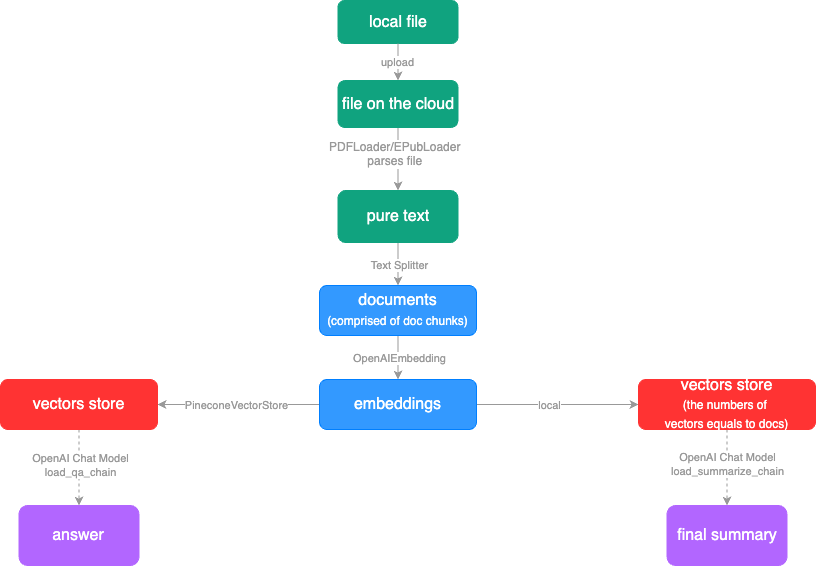

The diagram above was exported from draw.io. Its source (the exported page's mxGraphModel, read from the mxfile embedded in the PNG):
<mxGraphModel dx="4497" dy="1543" grid="0" gridSize="10" guides="1" tooltips="1" connect="1" arrows="1" fold="1" page="0" pageScale="1" pageWidth="850" pageHeight="1100" math="0" shadow="0">
  <root>
    <mxCell id="0" />
    <mxCell id="1" parent="0" />
    <mxCell id="m4xJn-A3XCrNYCz4U3gA-50" value="local file" style="rounded=1;whiteSpace=wrap;html=1;strokeColor=#10A37F;align=center;verticalAlign=middle;fontFamily=Helvetica;fontSize=16;fontColor=#ffffff;fillColor=#10a37f;" parent="1" vertex="1">
      <mxGeometry x="334.5" y="955" width="120" height="43" as="geometry" />
    </mxCell>
    <mxCell id="m4xJn-A3XCrNYCz4U3gA-51" value="" style="endArrow=classic;html=1;rounded=0;exitX=0.5;exitY=1;exitDx=0;exitDy=0;entryX=0.5;entryY=0;entryDx=0;entryDy=0;fontColor=#000033;strokeColor=#999999;" parent="1" source="m4xJn-A3XCrNYCz4U3gA-50" target="m4xJn-A3XCrNYCz4U3gA-54" edge="1">
      <mxGeometry width="50" height="50" relative="1" as="geometry">
        <mxPoint x="392.5" y="1074" as="sourcePoint" />
        <mxPoint x="400.5" y="1051" as="targetPoint" />
      </mxGeometry>
    </mxCell>
    <mxCell id="m4xJn-A3XCrNYCz4U3gA-52" value="&lt;font color=&quot;#999999&quot;&gt;upload&lt;/font&gt;" style="edgeLabel;html=1;align=center;verticalAlign=middle;resizable=0;points=[];" parent="m4xJn-A3XCrNYCz4U3gA-51" vertex="1" connectable="0">
      <mxGeometry x="-0.0909" y="-2" relative="1" as="geometry">
        <mxPoint as="offset" />
      </mxGeometry>
    </mxCell>
    <mxCell id="m4xJn-A3XCrNYCz4U3gA-53" style="edgeStyle=orthogonalEdgeStyle;rounded=0;orthogonalLoop=1;jettySize=auto;html=1;strokeColor=#999999;" parent="1" source="m4xJn-A3XCrNYCz4U3gA-54" target="m4xJn-A3XCrNYCz4U3gA-57" edge="1">
      <mxGeometry relative="1" as="geometry" />
    </mxCell>
    <mxCell id="m4xJn-A3XCrNYCz4U3gA-54" value="file on the cloud" style="rounded=1;whiteSpace=wrap;html=1;strokeColor=#10A37F;align=center;verticalAlign=middle;fontFamily=Helvetica;fontSize=16;fontColor=#ffffff;fillColor=#10a37f;" parent="1" vertex="1">
      <mxGeometry x="334.5" y="1035" width="120" height="47" as="geometry" />
    </mxCell>
    <mxCell id="m4xJn-A3XCrNYCz4U3gA-55" style="edgeStyle=orthogonalEdgeStyle;rounded=0;orthogonalLoop=1;jettySize=auto;html=1;entryX=0.5;entryY=0;entryDx=0;entryDy=0;strokeColor=#999999;" parent="1" source="m4xJn-A3XCrNYCz4U3gA-57" target="m4xJn-A3XCrNYCz4U3gA-59" edge="1">
      <mxGeometry relative="1" as="geometry" />
    </mxCell>
    <mxCell id="m4xJn-A3XCrNYCz4U3gA-56" value="Text Splitter" style="edgeLabel;html=1;align=center;verticalAlign=middle;resizable=0;points=[];fontColor=#999999;" parent="m4xJn-A3XCrNYCz4U3gA-55" vertex="1" connectable="0">
      <mxGeometry x="-0.2778" y="-3" relative="1" as="geometry">
        <mxPoint x="3" y="7" as="offset" />
      </mxGeometry>
    </mxCell>
    <mxCell id="m4xJn-A3XCrNYCz4U3gA-57" value="pure text" style="rounded=1;whiteSpace=wrap;html=1;strokeColor=#10A37F;align=center;verticalAlign=middle;fontFamily=Helvetica;fontSize=16;fontColor=#ffffff;fillColor=#10a37f;" parent="1" vertex="1">
      <mxGeometry x="334.5" y="1145" width="120" height="52" as="geometry" />
    </mxCell>
    <mxCell id="m4xJn-A3XCrNYCz4U3gA-58" value="&lt;span style=&quot;font-family: Helvetica; font-size: 12px; font-style: normal; font-variant-ligatures: normal; font-variant-caps: normal; font-weight: 400; letter-spacing: normal; orphans: 2; text-align: center; text-indent: 0px; text-transform: none; widows: 2; word-spacing: 0px; -webkit-text-stroke-width: 0px; white-space: normal; background-color: rgb(255, 255, 255); text-decoration-thickness: initial; text-decoration-style: initial; text-decoration-color: initial; float: none; display: inline !important;&quot;&gt;&lt;font color=&quot;#999999&quot;&gt;PDFLoader/EPubLoader&lt;/font&gt;&lt;/span&gt;&lt;div style=&quot;forced-color-adjust: none; font-family: Helvetica; font-size: 12px; font-style: normal; font-variant-ligatures: normal; font-variant-caps: normal; font-weight: 400; letter-spacing: normal; orphans: 2; text-align: center; text-indent: 0px; text-transform: none; widows: 2; word-spacing: 0px; -webkit-text-stroke-width: 0px; white-space: normal; background-color: rgb(255, 255, 255); text-decoration-thickness: initial; text-decoration-style: initial; text-decoration-color: initial;&quot;&gt;&lt;font color=&quot;#999999&quot;&gt;parses file&lt;/font&gt;&lt;/div&gt;" style="text;whiteSpace=wrap;html=1;" parent="1" vertex="1">
      <mxGeometry x="324" y="1088" width="159" height="51" as="geometry" />
    </mxCell>
    <mxCell id="m4xJn-A3XCrNYCz4U3gA-65" style="edgeStyle=orthogonalEdgeStyle;rounded=0;orthogonalLoop=1;jettySize=auto;html=1;strokeColor=#999999;" parent="1" source="m4xJn-A3XCrNYCz4U3gA-59" target="m4xJn-A3XCrNYCz4U3gA-62" edge="1">
      <mxGeometry relative="1" as="geometry" />
    </mxCell>
    <mxCell id="m4xJn-A3XCrNYCz4U3gA-59" value="documents&lt;div&gt;&lt;font style=&quot;font-size: 12px;&quot;&gt;(comprised of doc chunks)&lt;/font&gt;&lt;/div&gt;" style="rounded=1;whiteSpace=wrap;html=1;strokeColor=#007FFF;align=center;verticalAlign=middle;fontFamily=Helvetica;fontSize=16;fontColor=#ffffff;fillColor=#3399FF;" parent="1" vertex="1">
      <mxGeometry x="316" y="1240" width="157" height="50" as="geometry" />
    </mxCell>
    <mxCell id="m4xJn-A3XCrNYCz4U3gA-61" value="&lt;font color=&quot;#999999&quot;&gt;OpenAIEmbedding&lt;/font&gt;" style="edgeLabel;html=1;align=center;verticalAlign=middle;resizable=0;points=[];" parent="1" vertex="1" connectable="0">
      <mxGeometry x="394.50000000000045" y="1312.0044444444443" as="geometry" />
    </mxCell>
    <mxCell id="m4xJn-A3XCrNYCz4U3gA-69" style="edgeStyle=orthogonalEdgeStyle;rounded=0;orthogonalLoop=1;jettySize=auto;html=1;entryX=1;entryY=0.5;entryDx=0;entryDy=0;strokeColor=#999999;" parent="1" source="m4xJn-A3XCrNYCz4U3gA-62" target="m4xJn-A3XCrNYCz4U3gA-67" edge="1">
      <mxGeometry relative="1" as="geometry" />
    </mxCell>
    <mxCell id="m4xJn-A3XCrNYCz4U3gA-74" value="PineconeVectorStore" style="edgeLabel;html=1;align=center;verticalAlign=middle;resizable=0;points=[];fontColor=#999999;" parent="m4xJn-A3XCrNYCz4U3gA-69" vertex="1" connectable="0">
      <mxGeometry x="0.0439" y="3" relative="1" as="geometry">
        <mxPoint x="1" y="-3" as="offset" />
      </mxGeometry>
    </mxCell>
    <mxCell id="m4xJn-A3XCrNYCz4U3gA-70" style="edgeStyle=orthogonalEdgeStyle;rounded=0;orthogonalLoop=1;jettySize=auto;html=1;entryX=0;entryY=0.5;entryDx=0;entryDy=0;strokeColor=#999999;" parent="1" source="m4xJn-A3XCrNYCz4U3gA-62" target="m4xJn-A3XCrNYCz4U3gA-68" edge="1">
      <mxGeometry relative="1" as="geometry" />
    </mxCell>
    <mxCell id="m4xJn-A3XCrNYCz4U3gA-75" value="local" style="edgeLabel;html=1;align=center;verticalAlign=middle;resizable=0;points=[];fontColor=#999999;" parent="m4xJn-A3XCrNYCz4U3gA-70" vertex="1" connectable="0">
      <mxGeometry x="-0.0727" y="-4" relative="1" as="geometry">
        <mxPoint x="-3" y="-4" as="offset" />
      </mxGeometry>
    </mxCell>
    <mxCell id="m4xJn-A3XCrNYCz4U3gA-62" value="embeddings" style="rounded=1;whiteSpace=wrap;html=1;strokeColor=#007FFF;align=center;verticalAlign=middle;fontFamily=Helvetica;fontSize=16;fontColor=#ffffff;fillColor=#3399FF;" parent="1" vertex="1">
      <mxGeometry x="316" y="1334" width="157" height="50" as="geometry" />
    </mxCell>
    <mxCell id="m4xJn-A3XCrNYCz4U3gA-81" style="edgeStyle=orthogonalEdgeStyle;rounded=0;orthogonalLoop=1;jettySize=auto;html=1;entryX=0.5;entryY=0;entryDx=0;entryDy=0;fontColor=#999999;dashed=1;strokeColor=#999999;" parent="1" source="m4xJn-A3XCrNYCz4U3gA-67" target="m4xJn-A3XCrNYCz4U3gA-80" edge="1">
      <mxGeometry relative="1" as="geometry" />
    </mxCell>
    <mxCell id="m4xJn-A3XCrNYCz4U3gA-67" value="vectors store" style="rounded=1;whiteSpace=wrap;html=1;strokeColor=#FF3333;align=center;verticalAlign=middle;fontFamily=Helvetica;fontSize=16;fontColor=#ffffff;fillColor=#FF3333;" parent="1" vertex="1">
      <mxGeometry x="-3" y="1334" width="157" height="50" as="geometry" />
    </mxCell>
    <mxCell id="m4xJn-A3XCrNYCz4U3gA-77" style="edgeStyle=orthogonalEdgeStyle;rounded=0;orthogonalLoop=1;jettySize=auto;html=1;entryX=0.5;entryY=0;entryDx=0;entryDy=0;strokeColor=none;" parent="1" source="m4xJn-A3XCrNYCz4U3gA-68" target="m4xJn-A3XCrNYCz4U3gA-76" edge="1">
      <mxGeometry relative="1" as="geometry" />
    </mxCell>
    <mxCell id="m4xJn-A3XCrNYCz4U3gA-78" style="edgeStyle=orthogonalEdgeStyle;rounded=0;orthogonalLoop=1;jettySize=auto;html=1;entryX=0.5;entryY=0;entryDx=0;entryDy=0;strokeColor=#999999;dashed=1;" parent="1" source="m4xJn-A3XCrNYCz4U3gA-68" target="m4xJn-A3XCrNYCz4U3gA-76" edge="1">
      <mxGeometry relative="1" as="geometry" />
    </mxCell>
    <mxCell id="m4xJn-A3XCrNYCz4U3gA-79" value="OpenAI Chat Model&lt;div&gt;load_summarize_chain&lt;/div&gt;" style="edgeLabel;html=1;align=center;verticalAlign=middle;resizable=0;points=[];fontColor=#999999;" parent="m4xJn-A3XCrNYCz4U3gA-78" vertex="1" connectable="0">
      <mxGeometry x="-0.0789" y="-1" relative="1" as="geometry">
        <mxPoint y="-1" as="offset" />
      </mxGeometry>
    </mxCell>
    <mxCell id="m4xJn-A3XCrNYCz4U3gA-68" value="vectors store&lt;div&gt;&lt;font style=&quot;font-size: 12px;&quot;&gt;(the numbers of&amp;nbsp;&lt;/font&gt;&lt;/div&gt;&lt;div&gt;&lt;font style=&quot;font-size: 12px;&quot;&gt;vectors equals to docs)&lt;/font&gt;&lt;/div&gt;" style="rounded=1;whiteSpace=wrap;html=1;strokeColor=#FF3333;align=center;verticalAlign=middle;fontFamily=Helvetica;fontSize=16;fontColor=#ffffff;fillColor=#FF3333;" parent="1" vertex="1">
      <mxGeometry x="635" y="1334" width="177" height="50" as="geometry" />
    </mxCell>
    <mxCell id="m4xJn-A3XCrNYCz4U3gA-76" value="final summary" style="rounded=1;whiteSpace=wrap;html=1;strokeColor=#B266FF;align=center;verticalAlign=middle;fontFamily=Helvetica;fontSize=16;fontColor=#ffffff;fillColor=#B266FF;" parent="1" vertex="1">
      <mxGeometry x="663.5" y="1460" width="120" height="60" as="geometry" />
    </mxCell>
    <mxCell id="m4xJn-A3XCrNYCz4U3gA-80" value="answer" style="rounded=1;whiteSpace=wrap;html=1;strokeColor=#B266FF;align=center;verticalAlign=middle;fontFamily=Helvetica;fontSize=16;fontColor=#ffffff;fillColor=#B266FF;" parent="1" vertex="1">
      <mxGeometry x="15.5" y="1460" width="120" height="60" as="geometry" />
    </mxCell>
    <mxCell id="m4xJn-A3XCrNYCz4U3gA-82" value="OpenAI Chat Model&lt;div&gt;load_qa_chain&lt;/div&gt;" style="edgeLabel;html=1;align=center;verticalAlign=middle;resizable=0;points=[];fontColor=#999999;" parent="1" vertex="1" connectable="0">
      <mxGeometry x="75.49999999999955" y="1418.9955555555553" as="geometry" />
    </mxCell>
  </root>
</mxGraphModel>